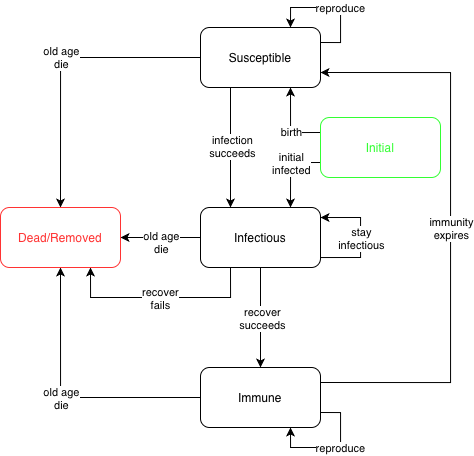

The diagram above was exported from draw.io. Its source (the exported page's mxGraphModel, read from the mxfile embedded in the PNG):
<mxGraphModel dx="1465" dy="786" grid="1" gridSize="10" guides="1" tooltips="1" connect="1" arrows="1" fold="1" page="1" pageScale="1" pageWidth="1169" pageHeight="827" background="light-dark(#FFFFFF,#FFFFFF)" math="0" shadow="0">
  <root>
    <mxCell id="0" />
    <mxCell id="1" parent="0" />
    <mxCell id="zuPVIM6aQIscLuEDNB7c-7" edge="1" parent="1" source="zuPVIM6aQIscLuEDNB7c-1" style="edgeStyle=orthogonalEdgeStyle;rounded=0;orthogonalLoop=1;jettySize=auto;html=1;entryX=0.75;entryY=1;entryDx=0;entryDy=0;exitX=0;exitY=0.25;exitDx=0;exitDy=0;strokeColor=light-dark(#000000,#000000);" target="zuPVIM6aQIscLuEDNB7c-2">
      <mxGeometry relative="1" as="geometry">
        <Array as="points">
          <mxPoint x="410" y="305" />
        </Array>
      </mxGeometry>
    </mxCell>
    <mxCell id="zuPVIM6aQIscLuEDNB7c-11" connectable="0" parent="zuPVIM6aQIscLuEDNB7c-7" style="edgeLabel;html=1;align=center;verticalAlign=middle;resizable=0;points=[];labelBackgroundColor=light-dark(#FFFFFF,#FFFFFF);fontColor=light-dark(#000000,#000000);" value="birth" vertex="1">
      <mxGeometry relative="1" x="-0.0167" y="-1" as="geometry">
        <mxPoint x="-1" y="6" as="offset" />
      </mxGeometry>
    </mxCell>
    <mxCell id="zuPVIM6aQIscLuEDNB7c-31" edge="1" parent="1" source="zuPVIM6aQIscLuEDNB7c-1" style="edgeStyle=orthogonalEdgeStyle;rounded=0;orthogonalLoop=1;jettySize=auto;html=1;entryX=0.75;entryY=0;entryDx=0;entryDy=0;exitX=0;exitY=0.75;exitDx=0;exitDy=0;strokeColor=light-dark(#000000,#000000);" target="zuPVIM6aQIscLuEDNB7c-3">
      <mxGeometry relative="1" as="geometry">
        <Array as="points">
          <mxPoint x="410" y="335" />
        </Array>
      </mxGeometry>
    </mxCell>
    <mxCell id="zuPVIM6aQIscLuEDNB7c-32" connectable="0" parent="zuPVIM6aQIscLuEDNB7c-31" style="edgeLabel;html=1;align=center;verticalAlign=middle;resizable=0;points=[];labelBackgroundColor=light-dark(#FFFFFF,#FFFFFF);fontColor=light-dark(#000000,#000000);" value="initial&lt;div&gt;infected&lt;/div&gt;" vertex="1">
      <mxGeometry relative="1" x="-0.4718" y="1" as="geometry">
        <mxPoint x="-10" y="-1" as="offset" />
      </mxGeometry>
    </mxCell>
    <mxCell id="zuPVIM6aQIscLuEDNB7c-1" parent="1" style="rounded=1;whiteSpace=wrap;html=1;strokeColor=light-dark(#000000,#33FF33);fillColor=light-dark(#FFFFFF,#FFFFFF);fontColor=light-dark(#000000,#33FF33);" value="Initial" vertex="1">
      <mxGeometry height="60" width="120" x="440" y="290" as="geometry" />
    </mxCell>
    <mxCell id="zuPVIM6aQIscLuEDNB7c-8" edge="1" parent="1" source="zuPVIM6aQIscLuEDNB7c-2" style="edgeStyle=orthogonalEdgeStyle;rounded=0;orthogonalLoop=1;jettySize=auto;html=1;entryX=0.25;entryY=0;entryDx=0;entryDy=0;exitX=0.25;exitY=1;exitDx=0;exitDy=0;strokeColor=light-dark(#000000,#000000);" target="zuPVIM6aQIscLuEDNB7c-3">
      <mxGeometry relative="1" as="geometry" />
    </mxCell>
    <mxCell id="zuPVIM6aQIscLuEDNB7c-12" connectable="0" parent="zuPVIM6aQIscLuEDNB7c-8" style="edgeLabel;html=1;align=center;verticalAlign=middle;resizable=0;points=[];labelBackgroundColor=light-dark(#FFFFFF,#FFFFFF);fontColor=light-dark(#000000,#000000);" value="infection&lt;div&gt;succeeds&lt;/div&gt;" vertex="1">
      <mxGeometry relative="1" x="-0.0167" y="1" as="geometry">
        <mxPoint as="offset" />
      </mxGeometry>
    </mxCell>
    <mxCell id="zuPVIM6aQIscLuEDNB7c-22" edge="1" parent="1" source="zuPVIM6aQIscLuEDNB7c-2" style="edgeStyle=orthogonalEdgeStyle;rounded=0;orthogonalLoop=1;jettySize=auto;html=1;entryX=0.5;entryY=0;entryDx=0;entryDy=0;strokeColor=light-dark(#000000,#000000);" target="zuPVIM6aQIscLuEDNB7c-5">
      <mxGeometry relative="1" as="geometry" />
    </mxCell>
    <mxCell id="zuPVIM6aQIscLuEDNB7c-26" connectable="0" parent="zuPVIM6aQIscLuEDNB7c-22" style="edgeLabel;html=1;align=center;verticalAlign=middle;resizable=0;points=[];labelBackgroundColor=light-dark(#FFFFFF,#FFFFFF);fontColor=light-dark(#000000,#000000);" value="old age&lt;div&gt;die&lt;/div&gt;" vertex="1">
      <mxGeometry relative="1" x="-0.023" y="1" as="geometry">
        <mxPoint x="-1" y="-2" as="offset" />
      </mxGeometry>
    </mxCell>
    <mxCell id="zuPVIM6aQIscLuEDNB7c-2" parent="1" style="rounded=1;whiteSpace=wrap;html=1;fillColor=light-dark(#FFFFFF,#FFFFFF);fontColor=light-dark(#000000,#000000);strokeColor=light-dark(#000000,#000000);" value="Susceptible" vertex="1">
      <mxGeometry height="60" width="120" x="320" y="200" as="geometry" />
    </mxCell>
    <mxCell id="zuPVIM6aQIscLuEDNB7c-9" edge="1" parent="1" source="zuPVIM6aQIscLuEDNB7c-3" style="edgeStyle=orthogonalEdgeStyle;rounded=0;orthogonalLoop=1;jettySize=auto;html=1;entryX=0.5;entryY=0;entryDx=0;entryDy=0;exitX=0.5;exitY=1;exitDx=0;exitDy=0;strokeColor=light-dark(#000000,#000000);" target="zuPVIM6aQIscLuEDNB7c-4">
      <mxGeometry relative="1" as="geometry" />
    </mxCell>
    <mxCell id="zuPVIM6aQIscLuEDNB7c-15" connectable="0" parent="zuPVIM6aQIscLuEDNB7c-9" style="edgeLabel;html=1;align=center;verticalAlign=middle;resizable=0;points=[];labelBackgroundColor=light-dark(#FFFFFF,#FFFFFF);fontColor=light-dark(#000000,#000000);" value="recover&lt;div&gt;succeeds&lt;/div&gt;" vertex="1">
      <mxGeometry relative="1" y="1" as="geometry">
        <mxPoint as="offset" />
      </mxGeometry>
    </mxCell>
    <mxCell id="zuPVIM6aQIscLuEDNB7c-21" edge="1" parent="1" source="zuPVIM6aQIscLuEDNB7c-3" style="edgeStyle=orthogonalEdgeStyle;rounded=0;orthogonalLoop=1;jettySize=auto;html=1;entryX=1;entryY=0.5;entryDx=0;entryDy=0;strokeColor=light-dark(#000000,#000000);" target="zuPVIM6aQIscLuEDNB7c-5">
      <mxGeometry relative="1" as="geometry" />
    </mxCell>
    <mxCell id="zuPVIM6aQIscLuEDNB7c-24" connectable="0" parent="zuPVIM6aQIscLuEDNB7c-21" style="edgeLabel;html=1;align=center;verticalAlign=middle;resizable=0;points=[];" value="&lt;span style=&quot;caret-color: rgba(0, 0, 0, 0); color: rgba(0, 0, 0, 0); font-family: monospace; font-size: 0px; text-align: start; background-color: rgb(27, 29, 30);&quot;&gt;%3CmxGraphModel%3E%3Croot%3E%3CmxCell%20id%3D%220%22%2F%3E%3CmxCell%20id%3D%221%22%20parent%3D%220%22%2F%3E%3CmxCell%20id%3D%222%22%20connectable%3D%220%22%20parent%3D%221%22%20style%3D%22edgeLabel%3Bhtml%3D1%3Balign%3Dcenter%3BverticalAlign%3Dmiddle%3Bresizable%3D0%3Bpoints%3D%5B%5D%3B%22%20value%3D%22old%20age%26lt%3Bdiv%26gt%3Bdie%26lt%3B%2Fdiv%26gt%3B%22%20vertex%3D%221%22%3E%3CmxGeometry%20x%3D%22260%22%20y%3D%22554.8275862068966%22%20as%3D%22geometry%22%2F%3E%3C%2FmxCell%3E%3C%2Froot%3E%3C%2FmxGraphModel%3Eold age&lt;/span&gt;" vertex="1">
      <mxGeometry relative="1" x="-0.2816" y="-2" as="geometry">
        <mxPoint as="offset" />
      </mxGeometry>
    </mxCell>
    <mxCell id="zuPVIM6aQIscLuEDNB7c-25" connectable="0" parent="zuPVIM6aQIscLuEDNB7c-21" style="edgeLabel;html=1;align=center;verticalAlign=middle;resizable=0;points=[];labelBackgroundColor=light-dark(#FFFFFF,#FFFFFF);fontColor=light-dark(#000000,#000000);" value="old age&lt;div&gt;die&lt;/div&gt;" vertex="1">
      <mxGeometry relative="1" x="-0.2356" y="-1" as="geometry">
        <mxPoint x="-9" y="5" as="offset" />
      </mxGeometry>
    </mxCell>
    <mxCell id="zuPVIM6aQIscLuEDNB7c-3" parent="1" style="rounded=1;whiteSpace=wrap;html=1;fillColor=light-dark(#FFFFFF,#FFFFFF);fontColor=light-dark(#000000,#000000);strokeColor=light-dark(#000000,#000000);" value="Infectious" vertex="1">
      <mxGeometry height="60" width="120" x="320" y="380" as="geometry" />
    </mxCell>
    <mxCell id="zuPVIM6aQIscLuEDNB7c-10" edge="1" parent="1" source="zuPVIM6aQIscLuEDNB7c-3" style="edgeStyle=orthogonalEdgeStyle;rounded=0;orthogonalLoop=1;jettySize=auto;html=1;entryX=0.75;entryY=1;entryDx=0;entryDy=0;exitX=0.25;exitY=1;exitDx=0;exitDy=0;strokeColor=light-dark(#000000,#000000);" target="zuPVIM6aQIscLuEDNB7c-5">
      <mxGeometry relative="1" as="geometry">
        <Array as="points">
          <mxPoint x="350" y="470" />
          <mxPoint x="210" y="470" />
        </Array>
        <mxPoint x="370" y="700" as="sourcePoint" />
        <mxPoint x="100" y="540" as="targetPoint" />
      </mxGeometry>
    </mxCell>
    <mxCell id="zuPVIM6aQIscLuEDNB7c-16" connectable="0" parent="zuPVIM6aQIscLuEDNB7c-10" style="edgeLabel;html=1;align=center;verticalAlign=middle;resizable=0;points=[];labelBackgroundColor=light-dark(#FFFFFF,#FFFFFF);fontColor=light-dark(#000000,#000000);" value="recover&lt;div&gt;fails&lt;/div&gt;" vertex="1">
      <mxGeometry relative="1" x="-0.0167" y="1" as="geometry">
        <mxPoint x="-2" y="-1" as="offset" />
      </mxGeometry>
    </mxCell>
    <mxCell id="zuPVIM6aQIscLuEDNB7c-17" edge="1" parent="1" source="zuPVIM6aQIscLuEDNB7c-4" style="edgeStyle=orthogonalEdgeStyle;rounded=0;orthogonalLoop=1;jettySize=auto;html=1;entryX=1;entryY=0.75;entryDx=0;entryDy=0;exitX=1;exitY=0.25;exitDx=0;exitDy=0;strokeColor=light-dark(#000000,#000000);" target="zuPVIM6aQIscLuEDNB7c-2">
      <mxGeometry relative="1" as="geometry">
        <Array as="points">
          <mxPoint x="570" y="555" />
          <mxPoint x="570" y="245" />
        </Array>
      </mxGeometry>
    </mxCell>
    <mxCell id="zuPVIM6aQIscLuEDNB7c-18" connectable="0" parent="zuPVIM6aQIscLuEDNB7c-17" style="edgeLabel;html=1;align=center;verticalAlign=middle;resizable=0;points=[];labelBackgroundColor=light-dark(#FFFFFF,#FFFFFF);fontColor=light-dark(#000000,#000000);" value="immunity&lt;div&gt;expires&lt;/div&gt;" vertex="1">
      <mxGeometry relative="1" as="geometry">
        <mxPoint as="offset" />
      </mxGeometry>
    </mxCell>
    <mxCell id="zuPVIM6aQIscLuEDNB7c-19" edge="1" parent="1" source="zuPVIM6aQIscLuEDNB7c-4" style="edgeStyle=orthogonalEdgeStyle;rounded=0;orthogonalLoop=1;jettySize=auto;html=1;entryX=0.5;entryY=1;entryDx=0;entryDy=0;strokeColor=light-dark(#000000,#000000);" target="zuPVIM6aQIscLuEDNB7c-5">
      <mxGeometry relative="1" as="geometry">
        <Array as="points">
          <mxPoint x="180" y="570" />
        </Array>
      </mxGeometry>
    </mxCell>
    <mxCell id="zuPVIM6aQIscLuEDNB7c-20" connectable="0" parent="zuPVIM6aQIscLuEDNB7c-19" style="edgeLabel;html=1;align=center;verticalAlign=middle;resizable=0;points=[];labelBackgroundColor=light-dark(#FFFFFF,#FFFFFF);fontColor=light-dark(#000000,#000000);" value="old age&lt;div&gt;die&lt;/div&gt;" vertex="1">
      <mxGeometry relative="1" x="-0.4606" as="geometry">
        <mxPoint x="-67" as="offset" />
      </mxGeometry>
    </mxCell>
    <mxCell id="zuPVIM6aQIscLuEDNB7c-4" parent="1" style="rounded=1;whiteSpace=wrap;html=1;fillColor=light-dark(#FFFFFF,#FFFFFF);fontColor=light-dark(#000000,#000000);strokeColor=light-dark(#000000,#000000);" value="Immune" vertex="1">
      <mxGeometry height="60" width="120" x="320" y="540" as="geometry" />
    </mxCell>
    <mxCell id="zuPVIM6aQIscLuEDNB7c-5" parent="1" style="rounded=1;whiteSpace=wrap;html=1;strokeColor=light-dark(#000000,#FF3333);fillColor=light-dark(#FFFFFF,#FFFFFF);fontColor=light-dark(#000000,#FF3333);" value="Dead/Removed" vertex="1">
      <mxGeometry height="60" width="120" x="120" y="380" as="geometry" />
    </mxCell>
    <mxCell id="zuPVIM6aQIscLuEDNB7c-13" edge="1" parent="1" source="zuPVIM6aQIscLuEDNB7c-3" style="edgeStyle=orthogonalEdgeStyle;rounded=0;orthogonalLoop=1;jettySize=auto;html=1;entryX=1;entryY=0.167;entryDx=0;entryDy=0;exitX=1.001;exitY=0.834;exitDx=0;exitDy=0;exitPerimeter=0;entryPerimeter=0;strokeColor=light-dark(#000000,#000000);" target="zuPVIM6aQIscLuEDNB7c-3">
      <mxGeometry relative="1" as="geometry">
        <Array as="points">
          <mxPoint x="480" y="430" />
          <mxPoint x="480" y="390" />
        </Array>
      </mxGeometry>
    </mxCell>
    <mxCell id="zuPVIM6aQIscLuEDNB7c-14" connectable="0" parent="zuPVIM6aQIscLuEDNB7c-13" style="edgeLabel;html=1;align=center;verticalAlign=middle;resizable=0;points=[];labelBackgroundColor=light-dark(#FFFFFF,#FFFFFF);fontColor=light-dark(#000000,#000000);" value="stay&lt;div&gt;infectious&lt;/div&gt;" vertex="1">
      <mxGeometry relative="1" as="geometry">
        <mxPoint as="offset" />
      </mxGeometry>
    </mxCell>
    <mxCell id="zuPVIM6aQIscLuEDNB7c-27" edge="1" parent="1" source="zuPVIM6aQIscLuEDNB7c-2" style="edgeStyle=orthogonalEdgeStyle;rounded=0;orthogonalLoop=1;jettySize=auto;html=1;entryX=0.75;entryY=0;entryDx=0;entryDy=0;exitX=1;exitY=0.25;exitDx=0;exitDy=0;strokeColor=light-dark(#000000,#000000);" target="zuPVIM6aQIscLuEDNB7c-2">
      <mxGeometry relative="1" as="geometry">
        <Array as="points">
          <mxPoint x="460" y="215" />
          <mxPoint x="460" y="180" />
          <mxPoint x="410" y="180" />
        </Array>
      </mxGeometry>
    </mxCell>
    <mxCell id="zuPVIM6aQIscLuEDNB7c-28" connectable="0" parent="zuPVIM6aQIscLuEDNB7c-27" style="edgeLabel;html=1;align=center;verticalAlign=middle;resizable=0;points=[];labelBackgroundColor=light-dark(#FFFFFF,#FFFFFF);fontColor=light-dark(#000000,#000000);" value="reproduce" vertex="1">
      <mxGeometry relative="1" x="-0.12" as="geometry">
        <mxPoint as="offset" />
      </mxGeometry>
    </mxCell>
    <mxCell id="zuPVIM6aQIscLuEDNB7c-29" edge="1" parent="1" source="zuPVIM6aQIscLuEDNB7c-4" style="edgeStyle=orthogonalEdgeStyle;rounded=0;orthogonalLoop=1;jettySize=auto;html=1;entryX=0.75;entryY=1;entryDx=0;entryDy=0;exitX=1;exitY=0.75;exitDx=0;exitDy=0;strokeColor=light-dark(#000000,#000000);" target="zuPVIM6aQIscLuEDNB7c-4">
      <mxGeometry relative="1" as="geometry">
        <Array as="points">
          <mxPoint x="460" y="585" />
          <mxPoint x="460" y="620" />
          <mxPoint x="410" y="620" />
        </Array>
      </mxGeometry>
    </mxCell>
    <mxCell id="zuPVIM6aQIscLuEDNB7c-30" connectable="0" parent="zuPVIM6aQIscLuEDNB7c-29" style="edgeLabel;html=1;align=center;verticalAlign=middle;resizable=0;points=[];labelBackgroundColor=light-dark(#FFFFFF,#FFFFFF);fontColor=light-dark(#000000,#000000);" value="reproduce" vertex="1">
      <mxGeometry relative="1" x="-0.1148" as="geometry">
        <mxPoint as="offset" />
      </mxGeometry>
    </mxCell>
  </root>
</mxGraphModel>